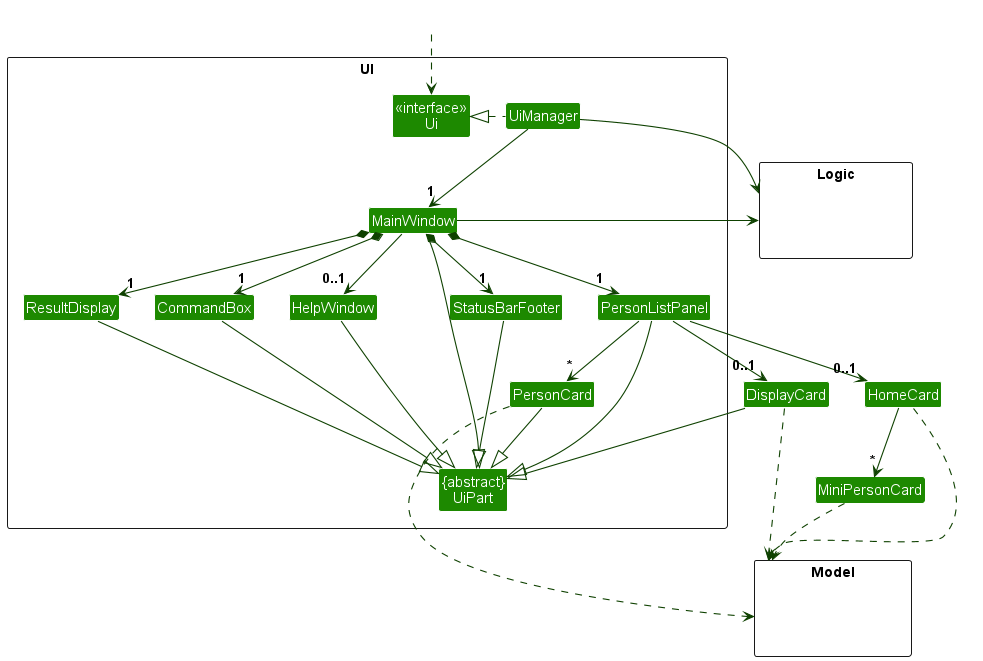

The diagram above was rendered by PlantUML. Its source (embedded in the PNG):
@startuml
!include style.puml
skinparam arrowThickness 1.1
skinparam arrowColor UI_COLOR_T4
skinparam classBackgroundColor UI_COLOR

package UI <<Rectangle>>{
Class "<<interface>>\nUi" as Ui
Class "{abstract}\nUiPart" as UiPart
Class UiManager
Class MainWindow
Class HelpWindow
Class ResultDisplay
Class PersonListPanel
Class PersonCard
Class StatusBarFooter
Class CommandBox
}

package Model <<Rectangle>> {
Class HiddenModel #FFFFFF
}

package Logic <<Rectangle>> {
Class HiddenLogic #FFFFFF
}

Class HiddenOutside #FFFFFF
HiddenOutside ..> Ui

UiManager .left.|> Ui
UiManager -down-> "1" MainWindow
MainWindow *-down->  "1" CommandBox
MainWindow *-down-> "1" ResultDisplay
MainWindow *-down-> "1" PersonListPanel
MainWindow *-down-> "1" StatusBarFooter
MainWindow --> "0..1" HelpWindow

PersonListPanel -down-> "*" PersonCard
PersonListPanel -down-> "0..1" DisplayCard
PersonListPanel -down-> "0..1" HomeCard
HomeCard -down-> "*" MiniPersonCard

MainWindow -left-|> UiPart

ResultDisplay --|> UiPart
CommandBox --|> UiPart
PersonListPanel --|> UiPart
PersonCard --|> UiPart
StatusBarFooter --|> UiPart
HelpWindow --|> UiPart
DisplayCard --|> UiPart

PersonCard ..> Model
DisplayCard ..> Model
HomeCard ..> Model
MiniPersonCard ..> Model
UiManager -right-> Logic
MainWindow -left-> Logic

PersonListPanel -[hidden]left- HelpWindow
HelpWindow -[hidden]left- CommandBox
CommandBox -[hidden]left- ResultDisplay
ResultDisplay -[hidden]left- StatusBarFooter

MainWindow -[hidden]-|> UiPart
@enduml